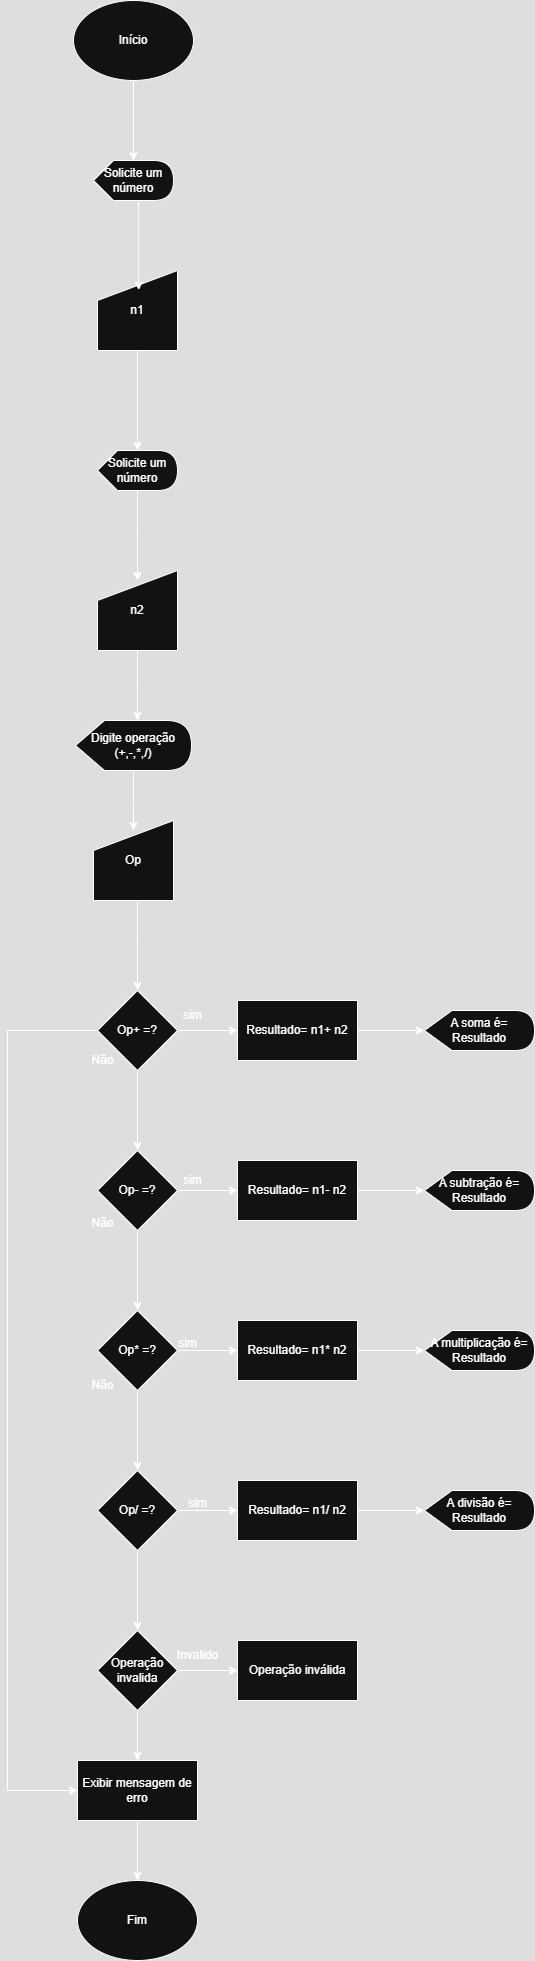

The diagram above was exported from draw.io. Its source (the exported page's mxGraphModel, read from the mxfile embedded in the PNG):
<mxGraphModel dx="1044" dy="527" grid="1" gridSize="10" guides="1" tooltips="1" connect="1" arrows="1" fold="1" page="1" pageScale="1" pageWidth="827" pageHeight="1169" math="0" shadow="0">
  <root>
    <mxCell id="0" />
    <mxCell id="1" parent="0" />
    <mxCell id="mfByirjz38PqkLWKthd2-65" value="" style="edgeStyle=orthogonalEdgeStyle;rounded=0;orthogonalLoop=1;jettySize=auto;html=1;fontFamily=Helvetica;fontSize=12;fontColor=default;" edge="1" parent="1" source="mfByirjz38PqkLWKthd2-1" target="mfByirjz38PqkLWKthd2-63">
      <mxGeometry relative="1" as="geometry" />
    </mxCell>
    <mxCell id="mfByirjz38PqkLWKthd2-1" value="Início" style="ellipse;whiteSpace=wrap;html=1;" vertex="1" parent="1">
      <mxGeometry x="130" y="10" width="120" height="80" as="geometry" />
    </mxCell>
    <mxCell id="mfByirjz38PqkLWKthd2-17" value="" style="edgeStyle=orthogonalEdgeStyle;rounded=0;orthogonalLoop=1;jettySize=auto;html=1;fontFamily=Helvetica;fontSize=12;fontColor=default;" edge="1" parent="1" source="mfByirjz38PqkLWKthd2-14" target="mfByirjz38PqkLWKthd2-16">
      <mxGeometry relative="1" as="geometry" />
    </mxCell>
    <mxCell id="mfByirjz38PqkLWKthd2-26" value="" style="edgeStyle=orthogonalEdgeStyle;rounded=0;orthogonalLoop=1;jettySize=auto;html=1;fontFamily=Helvetica;fontSize=12;fontColor=default;" edge="1" parent="1" source="mfByirjz38PqkLWKthd2-14" target="mfByirjz38PqkLWKthd2-25">
      <mxGeometry relative="1" as="geometry" />
    </mxCell>
    <mxCell id="mfByirjz38PqkLWKthd2-58" style="edgeStyle=orthogonalEdgeStyle;rounded=0;orthogonalLoop=1;jettySize=auto;html=1;fontFamily=Helvetica;fontSize=12;fontColor=default;entryX=0;entryY=0.5;entryDx=0;entryDy=0;" edge="1" parent="1" source="mfByirjz38PqkLWKthd2-14" target="mfByirjz38PqkLWKthd2-57">
      <mxGeometry relative="1" as="geometry">
        <mxPoint x="64" y="1810" as="targetPoint" />
        <Array as="points">
          <mxPoint x="64" y="1040" />
          <mxPoint x="64" y="1800" />
        </Array>
      </mxGeometry>
    </mxCell>
    <mxCell id="mfByirjz38PqkLWKthd2-14" value="Op+ =?" style="rhombus;whiteSpace=wrap;html=1;" vertex="1" parent="1">
      <mxGeometry x="154" y="1000" width="80" height="80" as="geometry" />
    </mxCell>
    <mxCell id="mfByirjz38PqkLWKthd2-19" value="" style="edgeStyle=orthogonalEdgeStyle;rounded=0;orthogonalLoop=1;jettySize=auto;html=1;fontFamily=Helvetica;fontSize=12;fontColor=default;" edge="1" parent="1" source="mfByirjz38PqkLWKthd2-16" target="mfByirjz38PqkLWKthd2-18">
      <mxGeometry relative="1" as="geometry" />
    </mxCell>
    <mxCell id="mfByirjz38PqkLWKthd2-28" value="" style="edgeStyle=orthogonalEdgeStyle;rounded=0;orthogonalLoop=1;jettySize=auto;html=1;fontFamily=Helvetica;fontSize=12;fontColor=default;" edge="1" parent="1" source="mfByirjz38PqkLWKthd2-16" target="mfByirjz38PqkLWKthd2-27">
      <mxGeometry relative="1" as="geometry" />
    </mxCell>
    <mxCell id="mfByirjz38PqkLWKthd2-16" value="Op- =?" style="rhombus;whiteSpace=wrap;html=1;" vertex="1" parent="1">
      <mxGeometry x="154" y="1160" width="80" height="80" as="geometry" />
    </mxCell>
    <mxCell id="mfByirjz38PqkLWKthd2-24" value="" style="edgeStyle=orthogonalEdgeStyle;rounded=0;orthogonalLoop=1;jettySize=auto;html=1;fontFamily=Helvetica;fontSize=12;fontColor=default;" edge="1" parent="1" source="mfByirjz38PqkLWKthd2-18" target="mfByirjz38PqkLWKthd2-23">
      <mxGeometry relative="1" as="geometry" />
    </mxCell>
    <mxCell id="mfByirjz38PqkLWKthd2-40" value="" style="edgeStyle=orthogonalEdgeStyle;rounded=0;orthogonalLoop=1;jettySize=auto;html=1;fontFamily=Helvetica;fontSize=12;fontColor=default;" edge="1" parent="1" source="mfByirjz38PqkLWKthd2-18" target="mfByirjz38PqkLWKthd2-39">
      <mxGeometry relative="1" as="geometry" />
    </mxCell>
    <mxCell id="mfByirjz38PqkLWKthd2-18" value="Op* =?" style="rhombus;whiteSpace=wrap;html=1;" vertex="1" parent="1">
      <mxGeometry x="154" y="1320" width="80" height="80" as="geometry" />
    </mxCell>
    <mxCell id="mfByirjz38PqkLWKthd2-20" value="Não" style="text;html=1;align=center;verticalAlign=middle;resizable=0;points=[];autosize=1;strokeColor=none;fillColor=none;fontFamily=Helvetica;fontSize=12;fontColor=default;" vertex="1" parent="1">
      <mxGeometry x="134" y="1055" width="50" height="30" as="geometry" />
    </mxCell>
    <mxCell id="mfByirjz38PqkLWKthd2-21" value="Não" style="text;html=1;align=center;verticalAlign=middle;resizable=0;points=[];autosize=1;strokeColor=none;fillColor=none;fontFamily=Helvetica;fontSize=12;fontColor=default;" vertex="1" parent="1">
      <mxGeometry x="134" y="1218" width="50" height="30" as="geometry" />
    </mxCell>
    <mxCell id="mfByirjz38PqkLWKthd2-22" value="Não" style="text;html=1;align=center;verticalAlign=middle;resizable=0;points=[];autosize=1;strokeColor=none;fillColor=none;fontFamily=Helvetica;fontSize=12;fontColor=default;" vertex="1" parent="1">
      <mxGeometry x="134" y="1380" width="50" height="30" as="geometry" />
    </mxCell>
    <mxCell id="mfByirjz38PqkLWKthd2-42" value="" style="edgeStyle=orthogonalEdgeStyle;rounded=0;orthogonalLoop=1;jettySize=auto;html=1;fontFamily=Helvetica;fontSize=12;fontColor=default;" edge="1" parent="1" source="mfByirjz38PqkLWKthd2-23">
      <mxGeometry relative="1" as="geometry">
        <mxPoint x="294" y="1520" as="targetPoint" />
      </mxGeometry>
    </mxCell>
    <mxCell id="mfByirjz38PqkLWKthd2-51" value="" style="edgeStyle=orthogonalEdgeStyle;rounded=0;orthogonalLoop=1;jettySize=auto;html=1;fontFamily=Helvetica;fontSize=12;fontColor=default;" edge="1" parent="1" source="mfByirjz38PqkLWKthd2-23" target="mfByirjz38PqkLWKthd2-50">
      <mxGeometry relative="1" as="geometry" />
    </mxCell>
    <mxCell id="mfByirjz38PqkLWKthd2-23" value="Op/ =?" style="rhombus;whiteSpace=wrap;html=1;" vertex="1" parent="1">
      <mxGeometry x="154" y="1480" width="80" height="80" as="geometry" />
    </mxCell>
    <mxCell id="mfByirjz38PqkLWKthd2-86" value="" style="edgeStyle=orthogonalEdgeStyle;rounded=0;orthogonalLoop=1;jettySize=auto;html=1;fontFamily=Helvetica;fontSize=12;fontColor=default;" edge="1" parent="1" source="mfByirjz38PqkLWKthd2-25" target="mfByirjz38PqkLWKthd2-78">
      <mxGeometry relative="1" as="geometry" />
    </mxCell>
    <mxCell id="mfByirjz38PqkLWKthd2-25" value="Resultado= n1+ n2" style="whiteSpace=wrap;html=1;" vertex="1" parent="1">
      <mxGeometry x="294" y="1010" width="120" height="60" as="geometry" />
    </mxCell>
    <mxCell id="mfByirjz38PqkLWKthd2-82" value="" style="edgeStyle=orthogonalEdgeStyle;rounded=0;orthogonalLoop=1;jettySize=auto;html=1;fontFamily=Helvetica;fontSize=12;fontColor=default;" edge="1" parent="1" source="mfByirjz38PqkLWKthd2-27" target="mfByirjz38PqkLWKthd2-79">
      <mxGeometry relative="1" as="geometry" />
    </mxCell>
    <mxCell id="mfByirjz38PqkLWKthd2-27" value="Resultado= n1- n2" style="whiteSpace=wrap;html=1;" vertex="1" parent="1">
      <mxGeometry x="294" y="1170" width="120" height="60" as="geometry" />
    </mxCell>
    <mxCell id="mfByirjz38PqkLWKthd2-67" value="" style="edgeStyle=orthogonalEdgeStyle;rounded=0;orthogonalLoop=1;jettySize=auto;html=1;fontFamily=Helvetica;fontSize=12;fontColor=default;" edge="1" parent="1" source="mfByirjz38PqkLWKthd2-34" target="mfByirjz38PqkLWKthd2-64">
      <mxGeometry relative="1" as="geometry" />
    </mxCell>
    <mxCell id="mfByirjz38PqkLWKthd2-34" value="n1" style="shape=manualInput;whiteSpace=wrap;html=1;strokeColor=default;align=center;verticalAlign=middle;fontFamily=Helvetica;fontSize=12;fontColor=default;fillColor=default;shadow=0;" vertex="1" parent="1">
      <mxGeometry x="154" y="280" width="80" height="80" as="geometry" />
    </mxCell>
    <mxCell id="mfByirjz38PqkLWKthd2-38" value="" style="edgeStyle=orthogonalEdgeStyle;rounded=0;orthogonalLoop=1;jettySize=auto;html=1;fontFamily=Helvetica;fontSize=12;fontColor=default;" edge="1" parent="1" source="mfByirjz38PqkLWKthd2-35">
      <mxGeometry relative="1" as="geometry">
        <mxPoint x="194" y="730" as="targetPoint" />
      </mxGeometry>
    </mxCell>
    <mxCell id="mfByirjz38PqkLWKthd2-35" value="n2" style="shape=manualInput;whiteSpace=wrap;html=1;strokeColor=default;align=center;verticalAlign=middle;fontFamily=Helvetica;fontSize=12;fontColor=default;fillColor=default;shadow=0;" vertex="1" parent="1">
      <mxGeometry x="154" y="580" width="80" height="80" as="geometry" />
    </mxCell>
    <mxCell id="mfByirjz38PqkLWKthd2-81" value="" style="edgeStyle=orthogonalEdgeStyle;rounded=0;orthogonalLoop=1;jettySize=auto;html=1;fontFamily=Helvetica;fontSize=12;fontColor=default;" edge="1" parent="1" source="mfByirjz38PqkLWKthd2-39" target="mfByirjz38PqkLWKthd2-80">
      <mxGeometry relative="1" as="geometry" />
    </mxCell>
    <mxCell id="mfByirjz38PqkLWKthd2-39" value="Resultado= n1* n2" style="whiteSpace=wrap;html=1;" vertex="1" parent="1">
      <mxGeometry x="294" y="1330" width="120" height="60" as="geometry" />
    </mxCell>
    <mxCell id="mfByirjz38PqkLWKthd2-85" value="" style="edgeStyle=orthogonalEdgeStyle;rounded=0;orthogonalLoop=1;jettySize=auto;html=1;fontFamily=Helvetica;fontSize=12;fontColor=default;" edge="1" parent="1" source="mfByirjz38PqkLWKthd2-43" target="mfByirjz38PqkLWKthd2-83">
      <mxGeometry relative="1" as="geometry" />
    </mxCell>
    <mxCell id="mfByirjz38PqkLWKthd2-43" value="Resultado= n1/ n2" style="whiteSpace=wrap;html=1;" vertex="1" parent="1">
      <mxGeometry x="294" y="1490" width="120" height="60" as="geometry" />
    </mxCell>
    <mxCell id="mfByirjz38PqkLWKthd2-44" value="sim" style="text;html=1;align=center;verticalAlign=middle;resizable=0;points=[];autosize=1;strokeColor=none;fillColor=none;fontFamily=Helvetica;fontSize=12;fontColor=default;" vertex="1" parent="1">
      <mxGeometry x="229" y="1010" width="40" height="30" as="geometry" />
    </mxCell>
    <mxCell id="mfByirjz38PqkLWKthd2-45" value="&lt;br&gt;sim&lt;div&gt;&lt;br/&gt;&lt;/div&gt;" style="text;html=1;align=center;verticalAlign=middle;resizable=0;points=[];autosize=1;strokeColor=none;fillColor=none;fontFamily=Helvetica;fontSize=12;fontColor=default;" vertex="1" parent="1">
      <mxGeometry x="229" y="1160" width="40" height="60" as="geometry" />
    </mxCell>
    <mxCell id="mfByirjz38PqkLWKthd2-46" value="sim" style="text;html=1;align=center;verticalAlign=middle;resizable=0;points=[];autosize=1;strokeColor=none;fillColor=none;fontFamily=Helvetica;fontSize=12;fontColor=default;" vertex="1" parent="1">
      <mxGeometry x="224" y="1338" width="40" height="30" as="geometry" />
    </mxCell>
    <mxCell id="mfByirjz38PqkLWKthd2-47" value="sim" style="text;html=1;align=center;verticalAlign=middle;resizable=0;points=[];autosize=1;strokeColor=none;fillColor=none;fontFamily=Helvetica;fontSize=12;fontColor=default;" vertex="1" parent="1">
      <mxGeometry x="234" y="1498" width="40" height="30" as="geometry" />
    </mxCell>
    <mxCell id="mfByirjz38PqkLWKthd2-53" value="" style="edgeStyle=orthogonalEdgeStyle;rounded=0;orthogonalLoop=1;jettySize=auto;html=1;fontFamily=Helvetica;fontSize=12;fontColor=default;" edge="1" parent="1" source="mfByirjz38PqkLWKthd2-50" target="mfByirjz38PqkLWKthd2-52">
      <mxGeometry relative="1" as="geometry" />
    </mxCell>
    <mxCell id="mfByirjz38PqkLWKthd2-54" value="" style="edgeStyle=orthogonalEdgeStyle;rounded=0;orthogonalLoop=1;jettySize=auto;html=1;fontFamily=Helvetica;fontSize=12;fontColor=default;" edge="1" parent="1" source="mfByirjz38PqkLWKthd2-50" target="mfByirjz38PqkLWKthd2-52">
      <mxGeometry relative="1" as="geometry" />
    </mxCell>
    <mxCell id="mfByirjz38PqkLWKthd2-59" value="" style="edgeStyle=orthogonalEdgeStyle;rounded=0;orthogonalLoop=1;jettySize=auto;html=1;fontFamily=Helvetica;fontSize=12;fontColor=default;" edge="1" parent="1" source="mfByirjz38PqkLWKthd2-50" target="mfByirjz38PqkLWKthd2-57">
      <mxGeometry relative="1" as="geometry" />
    </mxCell>
    <mxCell id="mfByirjz38PqkLWKthd2-50" value="Operação invalida" style="rhombus;whiteSpace=wrap;html=1;" vertex="1" parent="1">
      <mxGeometry x="154" y="1640" width="80" height="80" as="geometry" />
    </mxCell>
    <mxCell id="mfByirjz38PqkLWKthd2-52" value="Operação invá&lt;span style=&quot;background-color: transparent; color: light-dark(rgb(0, 0, 0), rgb(255, 255, 255));&quot;&gt;lida&lt;/span&gt;" style="whiteSpace=wrap;html=1;" vertex="1" parent="1">
      <mxGeometry x="294" y="1650" width="120" height="60" as="geometry" />
    </mxCell>
    <mxCell id="mfByirjz38PqkLWKthd2-55" value="Invalido" style="text;html=1;align=center;verticalAlign=middle;resizable=0;points=[];autosize=1;strokeColor=none;fillColor=none;fontFamily=Helvetica;fontSize=12;fontColor=default;" vertex="1" parent="1">
      <mxGeometry x="224" y="1650" width="60" height="30" as="geometry" />
    </mxCell>
    <mxCell id="mfByirjz38PqkLWKthd2-61" value="" style="edgeStyle=orthogonalEdgeStyle;rounded=0;orthogonalLoop=1;jettySize=auto;html=1;fontFamily=Helvetica;fontSize=12;fontColor=default;" edge="1" parent="1" source="mfByirjz38PqkLWKthd2-57" target="mfByirjz38PqkLWKthd2-60">
      <mxGeometry relative="1" as="geometry" />
    </mxCell>
    <mxCell id="mfByirjz38PqkLWKthd2-57" value="Exibir mensagem de erro" style="rounded=0;whiteSpace=wrap;html=1;strokeColor=default;align=center;verticalAlign=middle;fontFamily=Helvetica;fontSize=12;fontColor=default;fillColor=default;" vertex="1" parent="1">
      <mxGeometry x="134" y="1770" width="120" height="60" as="geometry" />
    </mxCell>
    <mxCell id="mfByirjz38PqkLWKthd2-60" value="Fim" style="ellipse;whiteSpace=wrap;html=1;strokeColor=default;align=center;verticalAlign=middle;fontFamily=Helvetica;fontSize=12;fontColor=default;fillColor=default;" vertex="1" parent="1">
      <mxGeometry x="134" y="1890" width="120" height="80" as="geometry" />
    </mxCell>
    <mxCell id="mfByirjz38PqkLWKthd2-69" value="" style="edgeStyle=orthogonalEdgeStyle;rounded=0;orthogonalLoop=1;jettySize=auto;html=1;fontFamily=Helvetica;fontSize=12;fontColor=default;entryX=0.48;entryY=0.245;entryDx=0;entryDy=0;entryPerimeter=0;" edge="1" parent="1">
      <mxGeometry relative="1" as="geometry">
        <mxPoint x="192.8" y="210" as="sourcePoint" />
        <mxPoint x="195.2000000000001" y="299.6" as="targetPoint" />
        <Array as="points">
          <mxPoint x="194.8" y="210" />
        </Array>
      </mxGeometry>
    </mxCell>
    <mxCell id="mfByirjz38PqkLWKthd2-63" value="Solicite um número" style="shape=display;whiteSpace=wrap;html=1;strokeColor=default;align=center;verticalAlign=middle;fontFamily=Helvetica;fontSize=12;fontColor=default;fillColor=default;" vertex="1" parent="1">
      <mxGeometry x="150" y="170" width="80" height="40" as="geometry" />
    </mxCell>
    <mxCell id="mfByirjz38PqkLWKthd2-68" value="" style="edgeStyle=orthogonalEdgeStyle;rounded=0;orthogonalLoop=1;jettySize=auto;html=1;fontFamily=Helvetica;fontSize=12;fontColor=default;" edge="1" parent="1" source="mfByirjz38PqkLWKthd2-64">
      <mxGeometry relative="1" as="geometry">
        <mxPoint x="194" y="590" as="targetPoint" />
      </mxGeometry>
    </mxCell>
    <mxCell id="mfByirjz38PqkLWKthd2-64" value="Solicite um número" style="shape=display;whiteSpace=wrap;html=1;strokeColor=default;align=center;verticalAlign=middle;fontFamily=Helvetica;fontSize=12;fontColor=default;fillColor=default;" vertex="1" parent="1">
      <mxGeometry x="154" y="460" width="80" height="40" as="geometry" />
    </mxCell>
    <mxCell id="mfByirjz38PqkLWKthd2-73" value="" style="edgeStyle=orthogonalEdgeStyle;rounded=0;orthogonalLoop=1;jettySize=auto;html=1;fontFamily=Helvetica;fontSize=12;fontColor=default;" edge="1" parent="1" source="mfByirjz38PqkLWKthd2-70">
      <mxGeometry relative="1" as="geometry">
        <mxPoint x="190" y="840" as="targetPoint" />
      </mxGeometry>
    </mxCell>
    <mxCell id="mfByirjz38PqkLWKthd2-70" value="Digite operação&lt;div&gt;(+,-,*,/)&lt;/div&gt;" style="shape=display;whiteSpace=wrap;html=1;strokeColor=default;align=center;verticalAlign=middle;fontFamily=Helvetica;fontSize=12;fontColor=default;fillColor=default;" vertex="1" parent="1">
      <mxGeometry x="132" y="730" width="116" height="50" as="geometry" />
    </mxCell>
    <mxCell id="mfByirjz38PqkLWKthd2-75" style="edgeStyle=orthogonalEdgeStyle;rounded=0;orthogonalLoop=1;jettySize=auto;html=1;entryX=0.5;entryY=0;entryDx=0;entryDy=0;fontFamily=Helvetica;fontSize=12;fontColor=default;" edge="1" parent="1" source="mfByirjz38PqkLWKthd2-72" target="mfByirjz38PqkLWKthd2-14">
      <mxGeometry relative="1" as="geometry">
        <Array as="points">
          <mxPoint x="194" y="950" />
          <mxPoint x="194" y="950" />
        </Array>
      </mxGeometry>
    </mxCell>
    <mxCell id="mfByirjz38PqkLWKthd2-72" value="Op" style="shape=manualInput;whiteSpace=wrap;html=1;strokeColor=default;align=center;verticalAlign=middle;fontFamily=Helvetica;fontSize=12;fontColor=default;fillColor=default;" vertex="1" parent="1">
      <mxGeometry x="150" y="830" width="80" height="80" as="geometry" />
    </mxCell>
    <mxCell id="mfByirjz38PqkLWKthd2-78" value="A soma é= Resultado" style="shape=display;whiteSpace=wrap;html=1;strokeColor=default;align=center;verticalAlign=middle;fontFamily=Helvetica;fontSize=12;fontColor=default;fillColor=default;" vertex="1" parent="1">
      <mxGeometry x="481" y="1020" width="110" height="40" as="geometry" />
    </mxCell>
    <mxCell id="mfByirjz38PqkLWKthd2-79" value="A subtração é= Resultado" style="shape=display;whiteSpace=wrap;html=1;strokeColor=default;align=center;verticalAlign=middle;fontFamily=Helvetica;fontSize=12;fontColor=default;fillColor=default;" vertex="1" parent="1">
      <mxGeometry x="481" y="1180" width="110" height="40" as="geometry" />
    </mxCell>
    <mxCell id="mfByirjz38PqkLWKthd2-80" value="A multiplicação é= Resultado" style="shape=display;whiteSpace=wrap;html=1;strokeColor=default;align=center;verticalAlign=middle;fontFamily=Helvetica;fontSize=12;fontColor=default;fillColor=default;" vertex="1" parent="1">
      <mxGeometry x="481" y="1340" width="110" height="40" as="geometry" />
    </mxCell>
    <mxCell id="mfByirjz38PqkLWKthd2-83" value="A divisão é= Resultado" style="shape=display;whiteSpace=wrap;html=1;strokeColor=default;align=center;verticalAlign=middle;fontFamily=Helvetica;fontSize=12;fontColor=default;fillColor=default;" vertex="1" parent="1">
      <mxGeometry x="481" y="1500" width="110" height="40" as="geometry" />
    </mxCell>
  </root>
</mxGraphModel>